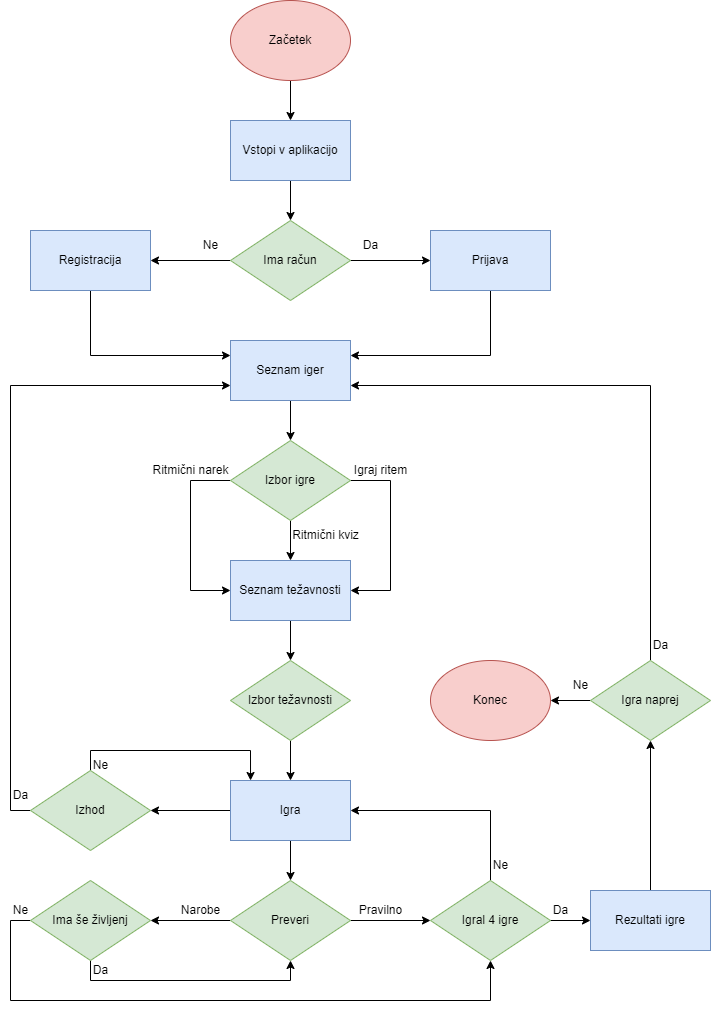

The diagram above was exported from draw.io. Its source (the exported page's mxGraphModel, read from the mxfile embedded in the PNG):
<mxGraphModel dx="1093" dy="548" grid="1" gridSize="10" guides="1" tooltips="1" connect="1" arrows="1" fold="1" page="1" pageScale="1" pageWidth="850" pageHeight="1100" math="0" shadow="0">
  <root>
    <mxCell id="0" />
    <mxCell id="1" parent="0" />
    <mxCell id="Kds6XTVdt7g1u1Jz68bt-22" value="" style="edgeStyle=orthogonalEdgeStyle;rounded=0;orthogonalLoop=1;jettySize=auto;html=1;" edge="1" parent="1" source="Kds6XTVdt7g1u1Jz68bt-11" target="Kds6XTVdt7g1u1Jz68bt-21">
      <mxGeometry relative="1" as="geometry" />
    </mxCell>
    <mxCell id="Kds6XTVdt7g1u1Jz68bt-11" value="Začetek" style="ellipse;whiteSpace=wrap;html=1;fillColor=#f8cecc;strokeColor=#b85450;" vertex="1" parent="1">
      <mxGeometry x="320" width="120" height="80" as="geometry" />
    </mxCell>
    <mxCell id="Kds6XTVdt7g1u1Jz68bt-17" value="" style="edgeStyle=orthogonalEdgeStyle;rounded=0;orthogonalLoop=1;jettySize=auto;html=1;" edge="1" parent="1" source="Kds6XTVdt7g1u1Jz68bt-14" target="Kds6XTVdt7g1u1Jz68bt-16">
      <mxGeometry relative="1" as="geometry" />
    </mxCell>
    <mxCell id="Kds6XTVdt7g1u1Jz68bt-25" value="" style="edgeStyle=orthogonalEdgeStyle;rounded=0;orthogonalLoop=1;jettySize=auto;html=1;" edge="1" parent="1" source="Kds6XTVdt7g1u1Jz68bt-14" target="Kds6XTVdt7g1u1Jz68bt-24">
      <mxGeometry relative="1" as="geometry" />
    </mxCell>
    <mxCell id="Kds6XTVdt7g1u1Jz68bt-14" value="Ima račun" style="rhombus;whiteSpace=wrap;html=1;fillColor=#d5e8d4;strokeColor=#82b366;" vertex="1" parent="1">
      <mxGeometry x="320" y="220" width="120" height="80" as="geometry" />
    </mxCell>
    <mxCell id="Kds6XTVdt7g1u1Jz68bt-85" style="edgeStyle=orthogonalEdgeStyle;rounded=0;orthogonalLoop=1;jettySize=auto;html=1;entryX=0;entryY=0.25;entryDx=0;entryDy=0;" edge="1" parent="1" source="Kds6XTVdt7g1u1Jz68bt-16" target="Kds6XTVdt7g1u1Jz68bt-27">
      <mxGeometry relative="1" as="geometry">
        <Array as="points">
          <mxPoint x="180" y="355" />
        </Array>
      </mxGeometry>
    </mxCell>
    <mxCell id="Kds6XTVdt7g1u1Jz68bt-16" value="Registracija" style="whiteSpace=wrap;html=1;fillColor=#dae8fc;strokeColor=#6c8ebf;" vertex="1" parent="1">
      <mxGeometry x="120" y="230" width="120" height="60" as="geometry" />
    </mxCell>
    <mxCell id="Kds6XTVdt7g1u1Jz68bt-18" value="Ne" style="text;html=1;align=center;verticalAlign=middle;resizable=0;points=[];autosize=1;strokeColor=none;fillColor=none;" vertex="1" parent="1">
      <mxGeometry x="280" y="230" width="40" height="30" as="geometry" />
    </mxCell>
    <mxCell id="Kds6XTVdt7g1u1Jz68bt-23" style="edgeStyle=orthogonalEdgeStyle;rounded=0;orthogonalLoop=1;jettySize=auto;html=1;entryX=0.5;entryY=0;entryDx=0;entryDy=0;" edge="1" parent="1" source="Kds6XTVdt7g1u1Jz68bt-21" target="Kds6XTVdt7g1u1Jz68bt-14">
      <mxGeometry relative="1" as="geometry" />
    </mxCell>
    <mxCell id="Kds6XTVdt7g1u1Jz68bt-21" value="Vstopi v aplikacijo" style="whiteSpace=wrap;html=1;fillColor=#dae8fc;strokeColor=#6c8ebf;" vertex="1" parent="1">
      <mxGeometry x="320" y="120" width="120" height="60" as="geometry" />
    </mxCell>
    <mxCell id="Kds6XTVdt7g1u1Jz68bt-86" style="edgeStyle=orthogonalEdgeStyle;rounded=0;orthogonalLoop=1;jettySize=auto;html=1;entryX=1;entryY=0.25;entryDx=0;entryDy=0;" edge="1" parent="1" source="Kds6XTVdt7g1u1Jz68bt-24" target="Kds6XTVdt7g1u1Jz68bt-27">
      <mxGeometry relative="1" as="geometry">
        <Array as="points">
          <mxPoint x="580" y="355" />
        </Array>
      </mxGeometry>
    </mxCell>
    <mxCell id="Kds6XTVdt7g1u1Jz68bt-24" value="Prijava" style="whiteSpace=wrap;html=1;fillColor=#dae8fc;strokeColor=#6c8ebf;" vertex="1" parent="1">
      <mxGeometry x="520" y="230" width="120" height="60" as="geometry" />
    </mxCell>
    <mxCell id="Kds6XTVdt7g1u1Jz68bt-26" value="Da" style="text;html=1;align=center;verticalAlign=middle;resizable=0;points=[];autosize=1;strokeColor=none;fillColor=none;" vertex="1" parent="1">
      <mxGeometry x="440" y="230" width="40" height="30" as="geometry" />
    </mxCell>
    <mxCell id="Kds6XTVdt7g1u1Jz68bt-33" style="edgeStyle=orthogonalEdgeStyle;rounded=0;orthogonalLoop=1;jettySize=auto;html=1;entryX=0.5;entryY=0;entryDx=0;entryDy=0;" edge="1" parent="1" source="Kds6XTVdt7g1u1Jz68bt-27" target="Kds6XTVdt7g1u1Jz68bt-32">
      <mxGeometry relative="1" as="geometry" />
    </mxCell>
    <mxCell id="Kds6XTVdt7g1u1Jz68bt-27" value="Seznam iger" style="whiteSpace=wrap;html=1;fillColor=#dae8fc;strokeColor=#6c8ebf;" vertex="1" parent="1">
      <mxGeometry x="320" y="340" width="120" height="60" as="geometry" />
    </mxCell>
    <mxCell id="Kds6XTVdt7g1u1Jz68bt-39" style="edgeStyle=orthogonalEdgeStyle;rounded=0;orthogonalLoop=1;jettySize=auto;html=1;entryX=0.5;entryY=0;entryDx=0;entryDy=0;" edge="1" parent="1" source="Kds6XTVdt7g1u1Jz68bt-32" target="Kds6XTVdt7g1u1Jz68bt-34">
      <mxGeometry relative="1" as="geometry" />
    </mxCell>
    <mxCell id="Kds6XTVdt7g1u1Jz68bt-40" style="edgeStyle=orthogonalEdgeStyle;rounded=0;orthogonalLoop=1;jettySize=auto;html=1;entryX=0;entryY=0.5;entryDx=0;entryDy=0;" edge="1" parent="1" source="Kds6XTVdt7g1u1Jz68bt-32" target="Kds6XTVdt7g1u1Jz68bt-34">
      <mxGeometry relative="1" as="geometry">
        <Array as="points">
          <mxPoint x="280" y="480" />
          <mxPoint x="280" y="590" />
        </Array>
      </mxGeometry>
    </mxCell>
    <mxCell id="Kds6XTVdt7g1u1Jz68bt-41" style="edgeStyle=orthogonalEdgeStyle;rounded=0;orthogonalLoop=1;jettySize=auto;html=1;entryX=1;entryY=0.5;entryDx=0;entryDy=0;" edge="1" parent="1" source="Kds6XTVdt7g1u1Jz68bt-32" target="Kds6XTVdt7g1u1Jz68bt-34">
      <mxGeometry relative="1" as="geometry">
        <Array as="points">
          <mxPoint x="480" y="480" />
          <mxPoint x="480" y="590" />
        </Array>
      </mxGeometry>
    </mxCell>
    <mxCell id="Kds6XTVdt7g1u1Jz68bt-32" value="Izbor igre" style="rhombus;whiteSpace=wrap;html=1;fillColor=#d5e8d4;strokeColor=#82b366;" vertex="1" parent="1">
      <mxGeometry x="320" y="440" width="120" height="80" as="geometry" />
    </mxCell>
    <mxCell id="Kds6XTVdt7g1u1Jz68bt-52" style="edgeStyle=orthogonalEdgeStyle;rounded=0;orthogonalLoop=1;jettySize=auto;html=1;entryX=0.5;entryY=0;entryDx=0;entryDy=0;" edge="1" parent="1" source="Kds6XTVdt7g1u1Jz68bt-34" target="Kds6XTVdt7g1u1Jz68bt-47">
      <mxGeometry relative="1" as="geometry" />
    </mxCell>
    <mxCell id="Kds6XTVdt7g1u1Jz68bt-34" value="Seznam težavnosti" style="whiteSpace=wrap;html=1;fillColor=#dae8fc;strokeColor=#6c8ebf;" vertex="1" parent="1">
      <mxGeometry x="320" y="560" width="120" height="60" as="geometry" />
    </mxCell>
    <mxCell id="Kds6XTVdt7g1u1Jz68bt-42" value="Igraj ritem" style="text;html=1;align=center;verticalAlign=middle;resizable=0;points=[];autosize=1;strokeColor=none;fillColor=none;" vertex="1" parent="1">
      <mxGeometry x="430" y="455" width="80" height="30" as="geometry" />
    </mxCell>
    <mxCell id="Kds6XTVdt7g1u1Jz68bt-43" value="Ritmični narek" style="text;html=1;align=center;verticalAlign=middle;resizable=0;points=[];autosize=1;strokeColor=none;fillColor=none;" vertex="1" parent="1">
      <mxGeometry x="230" y="455" width="100" height="30" as="geometry" />
    </mxCell>
    <mxCell id="Kds6XTVdt7g1u1Jz68bt-44" value="Ritmični kviz" style="text;html=1;align=center;verticalAlign=middle;resizable=0;points=[];autosize=1;strokeColor=none;fillColor=none;" vertex="1" parent="1">
      <mxGeometry x="370" y="520" width="90" height="30" as="geometry" />
    </mxCell>
    <mxCell id="Kds6XTVdt7g1u1Jz68bt-49" style="edgeStyle=orthogonalEdgeStyle;rounded=0;orthogonalLoop=1;jettySize=auto;html=1;entryX=0.5;entryY=0;entryDx=0;entryDy=0;" edge="1" parent="1" source="Kds6XTVdt7g1u1Jz68bt-47" target="Kds6XTVdt7g1u1Jz68bt-48">
      <mxGeometry relative="1" as="geometry" />
    </mxCell>
    <mxCell id="Kds6XTVdt7g1u1Jz68bt-55" style="edgeStyle=orthogonalEdgeStyle;rounded=0;orthogonalLoop=1;jettySize=auto;html=1;entryX=0.5;entryY=0;entryDx=0;entryDy=0;" edge="1" parent="1" source="Kds6XTVdt7g1u1Jz68bt-48" target="Kds6XTVdt7g1u1Jz68bt-53">
      <mxGeometry relative="1" as="geometry" />
    </mxCell>
    <mxCell id="Kds6XTVdt7g1u1Jz68bt-78" style="edgeStyle=orthogonalEdgeStyle;rounded=0;orthogonalLoop=1;jettySize=auto;html=1;entryX=1;entryY=0.5;entryDx=0;entryDy=0;" edge="1" parent="1" source="Kds6XTVdt7g1u1Jz68bt-48" target="Kds6XTVdt7g1u1Jz68bt-77">
      <mxGeometry relative="1" as="geometry" />
    </mxCell>
    <mxCell id="Kds6XTVdt7g1u1Jz68bt-48" value="Igra" style="whiteSpace=wrap;html=1;fillColor=#dae8fc;strokeColor=#6c8ebf;" vertex="1" parent="1">
      <mxGeometry x="320" y="780" width="120" height="60" as="geometry" />
    </mxCell>
    <mxCell id="Kds6XTVdt7g1u1Jz68bt-47" value="Izbor težavnosti" style="rhombus;whiteSpace=wrap;html=1;fillColor=#d5e8d4;strokeColor=#82b366;" vertex="1" parent="1">
      <mxGeometry x="320" y="660" width="120" height="80" as="geometry" />
    </mxCell>
    <mxCell id="Kds6XTVdt7g1u1Jz68bt-57" style="edgeStyle=orthogonalEdgeStyle;rounded=0;orthogonalLoop=1;jettySize=auto;html=1;" edge="1" parent="1" source="Kds6XTVdt7g1u1Jz68bt-53" target="Kds6XTVdt7g1u1Jz68bt-56">
      <mxGeometry relative="1" as="geometry" />
    </mxCell>
    <mxCell id="Kds6XTVdt7g1u1Jz68bt-65" style="edgeStyle=orthogonalEdgeStyle;rounded=0;orthogonalLoop=1;jettySize=auto;html=1;entryX=1;entryY=0.5;entryDx=0;entryDy=0;" edge="1" parent="1" source="Kds6XTVdt7g1u1Jz68bt-53" target="Kds6XTVdt7g1u1Jz68bt-64">
      <mxGeometry relative="1" as="geometry" />
    </mxCell>
    <mxCell id="Kds6XTVdt7g1u1Jz68bt-53" value="Preveri" style="rhombus;whiteSpace=wrap;html=1;fillColor=#d5e8d4;strokeColor=#82b366;" vertex="1" parent="1">
      <mxGeometry x="320" y="880" width="120" height="80" as="geometry" />
    </mxCell>
    <mxCell id="Kds6XTVdt7g1u1Jz68bt-59" style="edgeStyle=orthogonalEdgeStyle;rounded=0;orthogonalLoop=1;jettySize=auto;html=1;entryX=1;entryY=0.5;entryDx=0;entryDy=0;" edge="1" parent="1" source="Kds6XTVdt7g1u1Jz68bt-56" target="Kds6XTVdt7g1u1Jz68bt-48">
      <mxGeometry relative="1" as="geometry">
        <Array as="points">
          <mxPoint x="580" y="810" />
        </Array>
      </mxGeometry>
    </mxCell>
    <mxCell id="Kds6XTVdt7g1u1Jz68bt-73" style="edgeStyle=orthogonalEdgeStyle;rounded=0;orthogonalLoop=1;jettySize=auto;html=1;entryX=0;entryY=0.5;entryDx=0;entryDy=0;" edge="1" parent="1" source="Kds6XTVdt7g1u1Jz68bt-56" target="Kds6XTVdt7g1u1Jz68bt-61">
      <mxGeometry relative="1" as="geometry" />
    </mxCell>
    <mxCell id="Kds6XTVdt7g1u1Jz68bt-56" value="Igral 4 igre" style="rhombus;whiteSpace=wrap;html=1;fillColor=#d5e8d4;strokeColor=#82b366;" vertex="1" parent="1">
      <mxGeometry x="520" y="880" width="120" height="80" as="geometry" />
    </mxCell>
    <mxCell id="Kds6XTVdt7g1u1Jz68bt-58" value="Pravilno" style="text;html=1;align=center;verticalAlign=middle;resizable=0;points=[];autosize=1;strokeColor=none;fillColor=none;" vertex="1" parent="1">
      <mxGeometry x="435" y="895" width="70" height="30" as="geometry" />
    </mxCell>
    <mxCell id="Kds6XTVdt7g1u1Jz68bt-60" value="Ne" style="text;html=1;align=center;verticalAlign=middle;resizable=0;points=[];autosize=1;strokeColor=none;fillColor=none;" vertex="1" parent="1">
      <mxGeometry x="570" y="850" width="40" height="30" as="geometry" />
    </mxCell>
    <mxCell id="Kds6XTVdt7g1u1Jz68bt-91" style="edgeStyle=orthogonalEdgeStyle;rounded=0;orthogonalLoop=1;jettySize=auto;html=1;entryX=0.5;entryY=1;entryDx=0;entryDy=0;" edge="1" parent="1" source="Kds6XTVdt7g1u1Jz68bt-61" target="Kds6XTVdt7g1u1Jz68bt-90">
      <mxGeometry relative="1" as="geometry" />
    </mxCell>
    <mxCell id="Kds6XTVdt7g1u1Jz68bt-61" value="Rezultati igre" style="whiteSpace=wrap;html=1;fillColor=#dae8fc;strokeColor=#6c8ebf;" vertex="1" parent="1">
      <mxGeometry x="680" y="890" width="120" height="60" as="geometry" />
    </mxCell>
    <mxCell id="Kds6XTVdt7g1u1Jz68bt-63" value="Da" style="text;html=1;align=center;verticalAlign=middle;resizable=0;points=[];autosize=1;strokeColor=none;fillColor=none;" vertex="1" parent="1">
      <mxGeometry x="630" y="895" width="40" height="30" as="geometry" />
    </mxCell>
    <mxCell id="Kds6XTVdt7g1u1Jz68bt-67" style="edgeStyle=orthogonalEdgeStyle;rounded=0;orthogonalLoop=1;jettySize=auto;html=1;entryX=0.5;entryY=1;entryDx=0;entryDy=0;" edge="1" parent="1" source="Kds6XTVdt7g1u1Jz68bt-64" target="Kds6XTVdt7g1u1Jz68bt-53">
      <mxGeometry relative="1" as="geometry">
        <mxPoint x="180" y="1000" as="targetPoint" />
        <Array as="points">
          <mxPoint x="180" y="980" />
          <mxPoint x="380" y="980" />
        </Array>
      </mxGeometry>
    </mxCell>
    <mxCell id="Kds6XTVdt7g1u1Jz68bt-72" style="edgeStyle=orthogonalEdgeStyle;rounded=0;orthogonalLoop=1;jettySize=auto;html=1;entryX=0.5;entryY=1;entryDx=0;entryDy=0;" edge="1" parent="1" source="Kds6XTVdt7g1u1Jz68bt-64" target="Kds6XTVdt7g1u1Jz68bt-56">
      <mxGeometry relative="1" as="geometry">
        <mxPoint x="100" y="1010" as="targetPoint" />
        <Array as="points">
          <mxPoint x="100" y="920" />
          <mxPoint x="100" y="1000" />
          <mxPoint x="580" y="1000" />
        </Array>
      </mxGeometry>
    </mxCell>
    <mxCell id="Kds6XTVdt7g1u1Jz68bt-64" value="Ima še življenj" style="rhombus;whiteSpace=wrap;html=1;fillColor=#d5e8d4;strokeColor=#82b366;" vertex="1" parent="1">
      <mxGeometry x="120" y="880" width="120" height="80" as="geometry" />
    </mxCell>
    <mxCell id="Kds6XTVdt7g1u1Jz68bt-68" value="Da" style="text;html=1;align=center;verticalAlign=middle;resizable=0;points=[];autosize=1;strokeColor=none;fillColor=none;" vertex="1" parent="1">
      <mxGeometry x="170" y="955" width="40" height="30" as="geometry" />
    </mxCell>
    <mxCell id="Kds6XTVdt7g1u1Jz68bt-69" value="Narobe" style="text;html=1;align=center;verticalAlign=middle;resizable=0;points=[];autosize=1;strokeColor=none;fillColor=none;" vertex="1" parent="1">
      <mxGeometry x="260" y="895" width="60" height="30" as="geometry" />
    </mxCell>
    <mxCell id="Kds6XTVdt7g1u1Jz68bt-74" value="Ne" style="text;html=1;align=center;verticalAlign=middle;resizable=0;points=[];autosize=1;strokeColor=none;fillColor=none;" vertex="1" parent="1">
      <mxGeometry x="90" y="895" width="40" height="30" as="geometry" />
    </mxCell>
    <mxCell id="Kds6XTVdt7g1u1Jz68bt-76" value="Konec" style="ellipse;whiteSpace=wrap;html=1;fillColor=#f8cecc;strokeColor=#b85450;" vertex="1" parent="1">
      <mxGeometry x="520" y="660" width="120" height="80" as="geometry" />
    </mxCell>
    <mxCell id="Kds6XTVdt7g1u1Jz68bt-87" style="edgeStyle=orthogonalEdgeStyle;rounded=0;orthogonalLoop=1;jettySize=auto;html=1;entryX=0;entryY=0.75;entryDx=0;entryDy=0;" edge="1" parent="1" source="Kds6XTVdt7g1u1Jz68bt-77" target="Kds6XTVdt7g1u1Jz68bt-27">
      <mxGeometry relative="1" as="geometry">
        <Array as="points">
          <mxPoint x="100" y="810" />
          <mxPoint x="100" y="385" />
        </Array>
      </mxGeometry>
    </mxCell>
    <mxCell id="Kds6XTVdt7g1u1Jz68bt-89" style="edgeStyle=orthogonalEdgeStyle;rounded=0;orthogonalLoop=1;jettySize=auto;html=1;entryX=0.167;entryY=0;entryDx=0;entryDy=0;entryPerimeter=0;" edge="1" parent="1" source="Kds6XTVdt7g1u1Jz68bt-77" target="Kds6XTVdt7g1u1Jz68bt-48">
      <mxGeometry relative="1" as="geometry">
        <Array as="points">
          <mxPoint x="180" y="750" />
          <mxPoint x="340" y="750" />
        </Array>
      </mxGeometry>
    </mxCell>
    <mxCell id="Kds6XTVdt7g1u1Jz68bt-77" value="Izhod" style="rhombus;whiteSpace=wrap;html=1;fillColor=#d5e8d4;strokeColor=#82b366;" vertex="1" parent="1">
      <mxGeometry x="120" y="770" width="120" height="80" as="geometry" />
    </mxCell>
    <mxCell id="Kds6XTVdt7g1u1Jz68bt-80" value="Da" style="text;html=1;align=center;verticalAlign=middle;resizable=0;points=[];autosize=1;strokeColor=none;fillColor=none;" vertex="1" parent="1">
      <mxGeometry x="90" y="780" width="40" height="30" as="geometry" />
    </mxCell>
    <mxCell id="Kds6XTVdt7g1u1Jz68bt-83" value="Ne" style="text;html=1;align=center;verticalAlign=middle;resizable=0;points=[];autosize=1;strokeColor=none;fillColor=none;" vertex="1" parent="1">
      <mxGeometry x="170" y="750" width="40" height="30" as="geometry" />
    </mxCell>
    <mxCell id="Kds6XTVdt7g1u1Jz68bt-92" style="edgeStyle=orthogonalEdgeStyle;rounded=0;orthogonalLoop=1;jettySize=auto;html=1;entryX=1;entryY=0.5;entryDx=0;entryDy=0;" edge="1" parent="1" source="Kds6XTVdt7g1u1Jz68bt-90" target="Kds6XTVdt7g1u1Jz68bt-76">
      <mxGeometry relative="1" as="geometry" />
    </mxCell>
    <mxCell id="Kds6XTVdt7g1u1Jz68bt-94" style="edgeStyle=orthogonalEdgeStyle;rounded=0;orthogonalLoop=1;jettySize=auto;html=1;entryX=1;entryY=0.75;entryDx=0;entryDy=0;" edge="1" parent="1" source="Kds6XTVdt7g1u1Jz68bt-90" target="Kds6XTVdt7g1u1Jz68bt-27">
      <mxGeometry relative="1" as="geometry">
        <Array as="points">
          <mxPoint x="740" y="385" />
        </Array>
      </mxGeometry>
    </mxCell>
    <mxCell id="Kds6XTVdt7g1u1Jz68bt-90" value="Igra naprej" style="rhombus;whiteSpace=wrap;html=1;fillColor=#d5e8d4;strokeColor=#82b366;" vertex="1" parent="1">
      <mxGeometry x="680" y="660" width="120" height="80" as="geometry" />
    </mxCell>
    <mxCell id="Kds6XTVdt7g1u1Jz68bt-93" value="Ne" style="text;html=1;align=center;verticalAlign=middle;resizable=0;points=[];autosize=1;strokeColor=none;fillColor=none;" vertex="1" parent="1">
      <mxGeometry x="650" y="670" width="40" height="30" as="geometry" />
    </mxCell>
    <mxCell id="Kds6XTVdt7g1u1Jz68bt-95" value="Da" style="text;html=1;align=center;verticalAlign=middle;resizable=0;points=[];autosize=1;strokeColor=none;fillColor=none;" vertex="1" parent="1">
      <mxGeometry x="730" y="630" width="40" height="30" as="geometry" />
    </mxCell>
  </root>
</mxGraphModel>